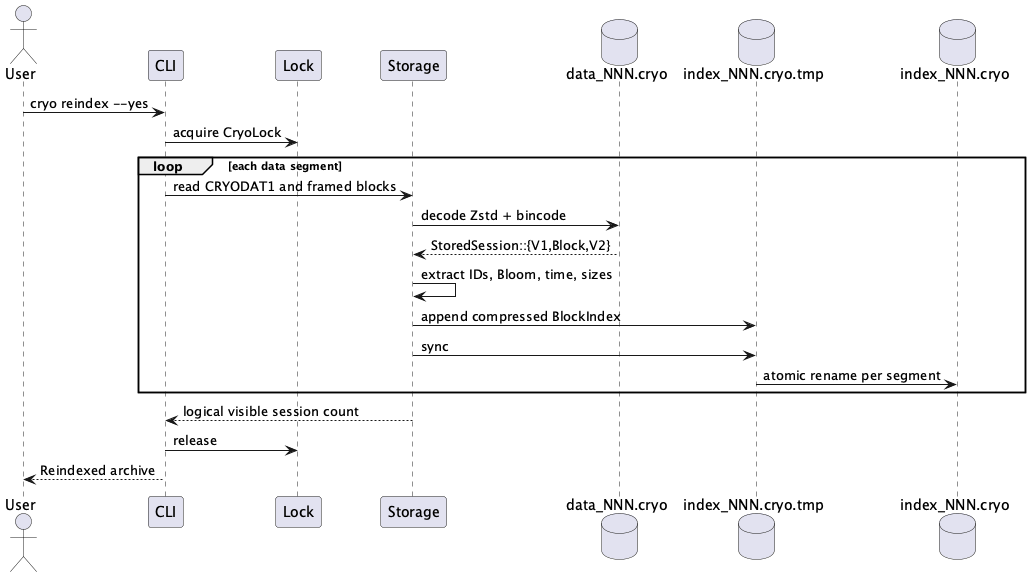

The diagram above was rendered by PlantUML. Its source (embedded in the PNG):
@startuml Reindex All Segments
actor User
participant CLI
participant Lock
participant Storage
database "data_NNN.cryo" as Data
database "index_NNN.cryo.tmp" as TempIndex
database "index_NNN.cryo" as Index

User -> CLI: cryo reindex --yes
CLI -> Lock: acquire CryoLock
loop each data segment
    CLI -> Storage: read CRYODAT1 and framed blocks
    Storage -> Data: decode Zstd + bincode
    Data --> Storage: StoredSession::{V1,Block,V2}
    Storage -> Storage: extract IDs, Bloom, time, sizes
    Storage -> TempIndex: append compressed BlockIndex
    Storage -> TempIndex: sync
    TempIndex -> Index: atomic rename per segment
end
Storage --> CLI: logical visible session count
CLI -> Lock: release
CLI --> User: Reindexed archive
@enduml